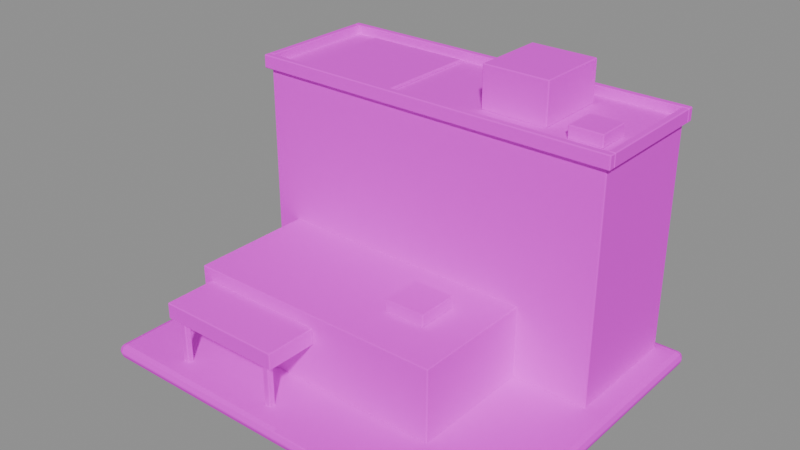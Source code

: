 # Source: hospital.blend  (saved by Blender 5.1.30; exported with 4.5.12 LTS)
import bpy
from mathutils import Matrix  # noqa: F401  (used for matrix-valued properties, if any)

bpy.ops.wm.read_factory_settings(use_empty=True)
scene = bpy.context.scene
scene.name = 'Scene'

# ---- collections
col_hospital = bpy.data.collections.new('hospital'); scene.collection.children.link(col_hospital)

# ---- images (referenced by path relative to the original .blend; pixels are not part of the script)
import os
ASSET_DIR = os.environ.get("B2B_ASSET_DIR", "")  # directory of the original .blend (textures are referenced by path, not embedded)
HERE = os.path.dirname(os.path.abspath(__file__))  # packed textures are extracted next to this script under _unpacked/

def load_image(name, relpath, width, height, colorspace="sRGB"):
    """Load a texture the original file referenced (path relative to the .blend, or extracted next to this script)."""
    p = next((c for c in (os.path.join(HERE, relpath), os.path.join(ASSET_DIR, relpath)) if relpath and os.path.exists(c)), "")
    if p:
        img = bpy.data.images.load(p, check_existing=True)
        img.name = name
    else:  # same state as the original file: an image datablock whose file is absent (Cycles renders it pink)
        img = bpy.data.images.new(name, width, height)
        img.source = "FILE"
        img.filepath = "//" + (relpath or name)
    img.colorspace_settings.name = colorspace
    return img
img_city_atlas = load_image('city-atlas', 'city-atlas.jpg', 1024, 1024, 'sRGB')

# ---- materials (node trees are filled in below, after node groups)
mat_city_atlas = bpy.data.materials.new('City atlas')

# ---- material node trees
mat_city_atlas.use_nodes = True; mat_city_atlas.node_tree.nodes.clear()
_N = mat_city_atlas.node_tree.nodes; _L = mat_city_atlas.node_tree.links
n0 = _N.new('ShaderNodeBsdfPrincipled'); n0.name = 'Principled BSDF'; n0.location = (-200, 100)
n0.inputs[2].default_value = 0.86
n0.inputs[13].default_value = 0.25
n1 = _N.new('ShaderNodeOutputMaterial'); n1.name = 'Material Output'; n1.location = (200, 100)
n2 = _N.new('ShaderNodeTexImage'); n2.name = 'Image Texture'; n2.location = (-320, 280)
n2.image = img_city_atlas
_L.new(n0.outputs[0], n1.inputs[0])
_L.new(n2.outputs[0], n0.inputs[0])
n1.is_active_output = True

# ---- meshes
me_foundation_and_entrance_apron = bpy.data.meshes.new('Foundation and entrance apron')
me_foundation_and_entrance_apron.from_pydata([(-2.5, -2.0, -0.085), (2.5, -2.0, -0.085), (2.5, 2.0, -0.085), (-2.5, 2.0, -0.085), (-2.5, -2.0, 0.085), (2.5, -2.0, 0.085), (2.5, 2.0, 0.085), (-2.5, 2.0, 0.085)], [], [(3, 2, 1, 0), (0, 1, 5, 4), (1, 2, 6, 5), (2, 3, 7, 6), (3, 0, 4, 7), (4, 5, 6, 7)])
_uv = me_foundation_and_entrance_apron.uv_layers.new(name='City atlas')
_uv.uv.foreach_set('vector', [0.153, 0.3567, 0.2162, 0.3567, 0.2162, 0.3406, 0.153, 0.3406, 0.153, 0.3406, 0.2162, 0.3406, 0.2162, 0.3567, 0.153, 0.3567, 0.153, 0.3406, 0.2162, 0.3406, 0.2162, 0.3567, 0.153, 0.3567, 0.153, 0.3406, 0.2162, 0.3406, 0.2162, 0.3567, 0.153, 0.3567, 0.153, 0.3406, 0.2162, 0.3406, 0.2162, 0.3567, 0.153, 0.3567, 0.003052, 0.02759, 0.1278, 0.02759, 0.1278, 0.2273, 0.003052, 0.2273])
me_foundation_and_entrance_apron.materials.append(mat_city_atlas)
me_foundation_and_entrance_apron.update()
me_ward_slab = bpy.data.meshes.new('Ward slab')
me_ward_slab.from_pydata([(-2.2, 0.35, 0.165), (2.2, 0.35, 0.165), (2.2, 1.85, 0.165), (-2.2, 1.85, 0.165), (-2.2, 0.35, 2.95), (2.2, 0.35, 2.95), (2.2, 1.85, 2.95), (-2.2, 1.85, 2.95)], [], [(3, 2, 1, 0), (4, 5, 6, 7), (0, 1, 5, 4), (1, 2, 6, 5), (2, 3, 7, 6), (3, 0, 4, 7)])
_uv = me_ward_slab.uv_layers.new(name='City atlas')
_uv.uv.foreach_set('vector', [0.1031, 0.3567, 0.1469, 0.3567, 0.1469, 0.2961, 0.1031, 0.2961, 0.2111, 0.7722, 0.3219, 0.7722, 0.3219, 0.9939, 0.2111, 0.9939, 0.5031, 0.8586, 0.6102, 0.8586, 0.6102, 0.9939, 0.5031, 0.9939, 0.6163, 0.8586, 0.6527, 0.8586, 0.6527, 0.9939, 0.6163, 0.9939, 0.5031, 0.8586, 0.6102, 0.8586, 0.6102, 0.9939, 0.5031, 0.9939, 0.6163, 0.8586, 0.6527, 0.8586, 0.6527, 0.9939, 0.6163, 0.9939])
me_ward_slab.materials.append(mat_city_atlas)
me_ward_slab.update()
me_slab_parapet = bpy.data.meshes.new('Slab parapet')
me_slab_parapet.from_pydata([(-2.26, 0.29, 2.9), (2.26, 0.29, 2.9), (2.26, 0.37, 2.9), (-2.26, 0.37, 2.9), (-2.26, 0.29, 3.06), (2.26, 0.29, 3.06), (2.26, 0.37, 3.06), (-2.26, 0.37, 3.06), (-2.26, 1.83, 2.9), (2.26, 1.83, 2.9), (2.26, 1.91, 2.9), (-2.26, 1.91, 2.9), (-2.26, 1.83, 3.06), (2.26, 1.83, 3.06), (2.26, 1.91, 3.06), (-2.26, 1.91, 3.06), (-2.26, 0.37, 2.9), (-2.18, 0.37, 2.9), (-2.18, 1.83, 2.9), (-2.26, 1.83, 2.9), (-2.26, 0.37, 3.06), (-2.18, 0.37, 3.06), (-2.18, 1.83, 3.06), (-2.26, 1.83, 3.06), (2.18, 0.37, 2.9), (2.26, 0.37, 2.9), (2.26, 1.83, 2.9), (2.18, 1.83, 2.9), (2.18, 0.37, 3.06), (2.26, 0.37, 3.06), (2.26, 1.83, 3.06), (2.18, 1.83, 3.06)], [], [(3, 2, 1, 0), (4, 5, 6, 7), (0, 1, 5, 4), (1, 2, 6, 5), (2, 3, 7, 6), (3, 0, 4, 7), (11, 10, 9, 8), (12, 13, 14, 15), (8, 9, 13, 12), (9, 10, 14, 13), (10, 11, 15, 14), (11, 8, 12, 15), (19, 18, 17, 16), (20, 21, 22, 23), (16, 17, 21, 20), (17, 18, 22, 21), (18, 19, 23, 22), (19, 16, 20, 23), (27, 26, 25, 24), (28, 29, 30, 31), (24, 25, 29, 28), (25, 26, 30, 29), (26, 27, 31, 30), (27, 24, 28, 31)])
_uv = me_slab_parapet.uv_layers.new(name='City atlas')
_uv.uv.foreach_set('vector', [0.2223, 0.3432, 0.2811, 0.3432, 0.2811, 0.3425, 0.2223, 0.3425, 0.1031, 0.2961, 0.1469, 0.2961, 0.1469, 0.2991, 0.1031, 0.2991, 0.2223, 0.3425, 0.2811, 0.3425, 0.2811, 0.3567, 0.2223, 0.3567, 0.2223, 0.3425, 0.2252, 0.3425, 0.2252, 0.3567, 0.2223, 0.3567, 0.2223, 0.3425, 0.2811, 0.3425, 0.2811, 0.3567, 0.2223, 0.3567, 0.2782, 0.3425, 0.2811, 0.3425, 0.2811, 0.3567, 0.2782, 0.3567, 0.2223, 0.3567, 0.2811, 0.3567, 0.2811, 0.356, 0.2223, 0.356, 0.1031, 0.3537, 0.1469, 0.3537, 0.1469, 0.3567, 0.1031, 0.3567, 0.2223, 0.3425, 0.2811, 0.3425, 0.2811, 0.3567, 0.2223, 0.3567, 0.2782, 0.3425, 0.2811, 0.3425, 0.2811, 0.3567, 0.2782, 0.3567, 0.2223, 0.3425, 0.2811, 0.3425, 0.2811, 0.3567, 0.2223, 0.3567, 0.2223, 0.3425, 0.2252, 0.3425, 0.2252, 0.3567, 0.2223, 0.3567, 0.2223, 0.356, 0.2233, 0.356, 0.2233, 0.3432, 0.2223, 0.3432, 0.1031, 0.2991, 0.1039, 0.2991, 0.1039, 0.3537, 0.1031, 0.3537, 0.2223, 0.3425, 0.2233, 0.3425, 0.2233, 0.3567, 0.2223, 0.3567, 0.2252, 0.3425, 0.2782, 0.3425, 0.2782, 0.3567, 0.2252, 0.3567, 0.2801, 0.3425, 0.2811, 0.3425, 0.2811, 0.3567, 0.2801, 0.3567, 0.2252, 0.3425, 0.2782, 0.3425, 0.2782, 0.3567, 0.2252, 0.3567, 0.2801, 0.356, 0.2811, 0.356, 0.2811, 0.3432, 0.2801, 0.3432, 0.1461, 0.2991, 0.1469, 0.2991, 0.1469, 0.3537, 0.1461, 0.3537, 0.2801, 0.3425, 0.2811, 0.3425, 0.2811, 0.3567, 0.2801, 0.3567, 0.2252, 0.3425, 0.2782, 0.3425, 0.2782, 0.3567, 0.2252, 0.3567, 0.2223, 0.3425, 0.2233, 0.3425, 0.2233, 0.3567, 0.2223, 0.3567, 0.2252, 0.3425, 0.2782, 0.3425, 0.2782, 0.3567, 0.2252, 0.3567])
me_slab_parapet.materials.append(mat_city_atlas)
me_slab_parapet.update()
me_rooftop_helipad = bpy.data.meshes.new('Rooftop helipad')
me_rooftop_helipad.from_pydata([(-1.85, 0.45, 2.95), (-0.55, 0.45, 2.95), (-0.55, 1.75, 2.95), (-1.85, 1.75, 2.95), (-1.85, 0.45, 2.99), (-0.55, 0.45, 2.99), (-0.55, 1.75, 2.99), (-1.85, 1.75, 2.99)], [], [(3, 2, 1, 0), (4, 5, 6, 7), (0, 1, 5, 4), (1, 2, 6, 5), (2, 3, 7, 6), (3, 0, 4, 7)])
_uv = me_rooftop_helipad.uv_layers.new(name='City atlas')
_uv.uv.foreach_set('vector', [0.3466, 0.3567, 0.3676, 0.3567, 0.3676, 0.3254, 0.3466, 0.3254, 0.1339, 0.1057, 0.1962, 0.1057, 0.1962, 0.2273, 0.1339, 0.2273, 0.3466, 0.3254, 0.3676, 0.3254, 0.3676, 0.3567, 0.3466, 0.3567, 0.3466, 0.3254, 0.3676, 0.3254, 0.3676, 0.3567, 0.3466, 0.3567, 0.3466, 0.3254, 0.3676, 0.3254, 0.3676, 0.3567, 0.3466, 0.3567, 0.3466, 0.3254, 0.3676, 0.3254, 0.3676, 0.3567, 0.3466, 0.3567])
me_rooftop_helipad.materials.append(mat_city_atlas)
me_rooftop_helipad.update()
me_lift_core = bpy.data.meshes.new('Lift core')
me_lift_core.from_pydata([(0.5, 0.7, 2.95), (1.3, 0.7, 2.95), (1.3, 1.6, 2.95), (0.5, 1.6, 2.95), (0.5, 0.7, 3.45), (1.3, 0.7, 3.45), (1.3, 1.6, 3.45), (0.5, 1.6, 3.45)], [], [(3, 2, 1, 0), (4, 5, 6, 7), (0, 1, 5, 4), (1, 2, 6, 5), (2, 3, 7, 6), (3, 0, 4, 7)])
_uv = me_lift_core.uv_layers.new(name='City atlas')
_uv.uv.foreach_set('vector', [0.1031, 0.3567, 0.1469, 0.3567, 0.1469, 0.2961, 0.1031, 0.2961, 0.328, 0.8108, 0.4008, 0.8108, 0.4008, 0.9939, 0.328, 0.9939, 0.1031, 0.2961, 0.1469, 0.2961, 0.1469, 0.3567, 0.1031, 0.3567, 0.1031, 0.2961, 0.1469, 0.2961, 0.1469, 0.3567, 0.1031, 0.3567, 0.1031, 0.2961, 0.1469, 0.2961, 0.1469, 0.3567, 0.1031, 0.3567, 0.1031, 0.2961, 0.1469, 0.2961, 0.1469, 0.3567, 0.1031, 0.3567])
me_lift_core.materials.append(mat_city_atlas)
me_lift_core.update()
me_slab_intake = bpy.data.meshes.new('Slab intake')
me_slab_intake.from_pydata([(1.6, 0.6, 2.95), (2.0, 0.6, 2.95), (2.0, 1.0, 2.95), (1.6, 1.0, 2.95), (1.6, 0.6, 3.1), (2.0, 0.6, 3.1), (2.0, 1.0, 3.1), (1.6, 1.0, 3.1)], [], [(3, 2, 1, 0), (4, 5, 6, 7), (0, 1, 5, 4), (1, 2, 6, 5), (2, 3, 7, 6), (3, 0, 4, 7)])
_uv = me_slab_intake.uv_layers.new(name='City atlas')
_uv.uv.foreach_set('vector', [0.3466, 0.3567, 0.3676, 0.3567, 0.3676, 0.3254, 0.3466, 0.3254, 0.0802, 0.3167, 0.09705, 0.3167, 0.09705, 0.3567, 0.0802, 0.3567, 0.3466, 0.3254, 0.3676, 0.3254, 0.3676, 0.3567, 0.3466, 0.3567, 0.3466, 0.3254, 0.3676, 0.3254, 0.3676, 0.3567, 0.3466, 0.3567, 0.3466, 0.3254, 0.3676, 0.3254, 0.3676, 0.3567, 0.3466, 0.3567, 0.3466, 0.3254, 0.3676, 0.3254, 0.3676, 0.3567, 0.3466, 0.3567])
me_slab_intake.materials.append(mat_city_atlas)
me_slab_intake.update()
me_entrance_podium = bpy.data.meshes.new('Entrance podium')
me_entrance_podium.from_pydata([(-1.9, -1.15, 0.165), (1.3, -1.15, 0.165), (1.3, 0.4, 0.165), (-1.9, 0.4, 0.165), (-1.9, -1.15, 1.05), (1.3, -1.15, 1.05), (1.3, 0.4, 1.05), (-1.9, 0.4, 1.05)], [], [(3, 2, 1, 0), (4, 5, 6, 7), (0, 1, 5, 4), (1, 2, 6, 5), (2, 3, 7, 6), (3, 0, 4, 7)])
_uv = me_entrance_podium.uv_layers.new(name='City atlas')
_uv.uv.foreach_set('vector', [0.1031, 0.3567, 0.1469, 0.3567, 0.1469, 0.2961, 0.1031, 0.2961, 0.328, 0.8108, 0.4008, 0.8108, 0.4008, 0.9939, 0.328, 0.9939, 0.6588, 0.9509, 0.7367, 0.9509, 0.7367, 0.9939, 0.6588, 0.9939, 0.003052, 0.4055, 0.0946, 0.4055, 0.0946, 0.4861, 0.003052, 0.4861, 0.1031, 0.2961, 0.1469, 0.2961, 0.1469, 0.3567, 0.1031, 0.3567, 0.003052, 0.4055, 0.0946, 0.4055, 0.0946, 0.4861, 0.003052, 0.4861])
me_entrance_podium.materials.append(mat_city_atlas)
me_entrance_podium.update()
me_podium_intake = bpy.data.meshes.new('Podium intake')
me_podium_intake.from_pydata([(0.3, -0.6, 1.05), (0.8, -0.6, 1.05), (0.8, -0.1, 1.05), (0.3, -0.1, 1.05), (0.3, -0.6, 1.2), (0.8, -0.6, 1.2), (0.8, -0.1, 1.2), (0.3, -0.1, 1.2)], [], [(3, 2, 1, 0), (4, 5, 6, 7), (0, 1, 5, 4), (1, 2, 6, 5), (2, 3, 7, 6), (3, 0, 4, 7)])
_uv = me_podium_intake.uv_layers.new(name='City atlas')
_uv.uv.foreach_set('vector', [0.3466, 0.3567, 0.3676, 0.3567, 0.3676, 0.3254, 0.3466, 0.3254, 0.0802, 0.3167, 0.09705, 0.3167, 0.09705, 0.3567, 0.0802, 0.3567, 0.3466, 0.3254, 0.3676, 0.3254, 0.3676, 0.3567, 0.3466, 0.3567, 0.3466, 0.3254, 0.3676, 0.3254, 0.3676, 0.3567, 0.3466, 0.3567, 0.3466, 0.3254, 0.3676, 0.3254, 0.3676, 0.3567, 0.3466, 0.3567, 0.3466, 0.3254, 0.3676, 0.3254, 0.3676, 0.3567, 0.3466, 0.3567])
me_podium_intake.materials.append(mat_city_atlas)
me_podium_intake.update()
me_emergency_canopy = bpy.data.meshes.new('Emergency canopy')
me_emergency_canopy.from_pydata([(-1.78, -1.78, 0.7), (-0.22, -1.78, 0.7), (-0.22, -1.15, 0.7), (-1.78, -1.15, 0.7), (-1.78, -1.78, 0.9), (-0.22, -1.78, 0.9), (-0.22, -1.15, 0.9), (-1.78, -1.15, 0.9)], [], [(3, 2, 1, 0), (4, 5, 6, 7), (0, 1, 5, 4), (1, 2, 6, 5), (2, 3, 7, 6), (3, 0, 4, 7)])
_uv = me_emergency_canopy.uv_layers.new(name='City atlas')
_uv.uv.foreach_set('vector', [0.2223, 0.3567, 0.2811, 0.3567, 0.2811, 0.3425, 0.2223, 0.3425, 0.153, 0.3406, 0.2162, 0.3406, 0.2162, 0.3567, 0.153, 0.3567, 0.2023, 0.2161, 0.265, 0.2161, 0.265, 0.2273, 0.2023, 0.2273, 0.2223, 0.3425, 0.2811, 0.3425, 0.2811, 0.3567, 0.2223, 0.3567, 0.2223, 0.3425, 0.2811, 0.3425, 0.2811, 0.3567, 0.2223, 0.3567, 0.2223, 0.3425, 0.2811, 0.3425, 0.2811, 0.3567, 0.2223, 0.3567])
me_emergency_canopy.materials.append(mat_city_atlas)
me_emergency_canopy.update()
me_canopy_posts = bpy.data.meshes.new('Canopy posts')
me_canopy_posts.from_pydata([(-1.68, -1.72, 0.165), (-1.6, -1.72, 0.165), (-1.6, -1.64, 0.165), (-1.68, -1.64, 0.165), (-1.68, -1.72, 0.74), (-1.6, -1.72, 0.74), (-1.6, -1.64, 0.74), (-1.68, -1.64, 0.74), (-0.4, -1.72, 0.165), (-0.32, -1.72, 0.165), (-0.32, -1.64, 0.165), (-0.4, -1.64, 0.165), (-0.4, -1.72, 0.74), (-0.32, -1.72, 0.74), (-0.32, -1.64, 0.74), (-0.4, -1.64, 0.74)], [], [(3, 2, 1, 0), (4, 5, 6, 7), (0, 1, 5, 4), (1, 2, 6, 5), (2, 3, 7, 6), (3, 0, 4, 7), (11, 10, 9, 8), (12, 13, 14, 15), (8, 9, 13, 12), (9, 10, 14, 13), (10, 11, 15, 14), (11, 8, 12, 15)])
_uv = me_canopy_posts.uv_layers.new(name='City atlas')
_uv.uv.foreach_set('vector', [0.2872, 0.3567, 0.2886, 0.3567, 0.2886, 0.3108, 0.2872, 0.3108, 0.2872, 0.3108, 0.2886, 0.3108, 0.2886, 0.3567, 0.2872, 0.3567, 0.2872, 0.3108, 0.2886, 0.3108, 0.2886, 0.3567, 0.2872, 0.3567, 0.2872, 0.3108, 0.3102, 0.3108, 0.3102, 0.3567, 0.2872, 0.3567, 0.3088, 0.3108, 0.3102, 0.3108, 0.3102, 0.3567, 0.3088, 0.3567, 0.2872, 0.3108, 0.3102, 0.3108, 0.3102, 0.3567, 0.2872, 0.3567, 0.3088, 0.3567, 0.3102, 0.3567, 0.3102, 0.3108, 0.3088, 0.3108, 0.3088, 0.3108, 0.3102, 0.3108, 0.3102, 0.3567, 0.3088, 0.3567, 0.3088, 0.3108, 0.3102, 0.3108, 0.3102, 0.3567, 0.3088, 0.3567, 0.2872, 0.3108, 0.3102, 0.3108, 0.3102, 0.3567, 0.2872, 0.3567, 0.2872, 0.3108, 0.2886, 0.3108, 0.2886, 0.3567, 0.2872, 0.3567, 0.2872, 0.3108, 0.3102, 0.3108, 0.3102, 0.3567, 0.2872, 0.3567])
me_canopy_posts.materials.append(mat_city_atlas)
me_canopy_posts.update()
me_ambulance_bay_markings = bpy.data.meshes.new('Ambulance bay markings')
me_ambulance_bay_markings.from_pydata([(0.0, -1.98, 0.174), (2.3, -1.98, 0.174), (2.3, -1.2, 0.174), (0.0, -1.2, 0.174)], [], [(0, 1, 2, 3)])
_uv = me_ambulance_bay_markings.uv_layers.new(name='City atlas')
_uv.uv.foreach_set('vector', [0.4415, 0.1887, 0.4969, 0.1887, 0.4969, 0.2273, 0.4415, 0.2273])
me_ambulance_bay_markings.materials.append(mat_city_atlas)
me_ambulance_bay_markings.update()

# ---- objects
ob_foundation_and_entrance_apron = bpy.data.objects.new('Foundation and entrance apron', me_foundation_and_entrance_apron)
ob_ward_slab = bpy.data.objects.new('Ward slab', me_ward_slab)
ob_slab_parapet = bpy.data.objects.new('Slab parapet', me_slab_parapet)
ob_rooftop_helipad = bpy.data.objects.new('Rooftop helipad', me_rooftop_helipad)
ob_lift_core = bpy.data.objects.new('Lift core', me_lift_core)
ob_slab_intake = bpy.data.objects.new('Slab intake', me_slab_intake)
ob_entrance_podium = bpy.data.objects.new('Entrance podium', me_entrance_podium)
ob_podium_intake = bpy.data.objects.new('Podium intake', me_podium_intake)
ob_emergency_canopy = bpy.data.objects.new('Emergency canopy', me_emergency_canopy)
ob_canopy_posts = bpy.data.objects.new('Canopy posts', me_canopy_posts)
ob_ambulance_bay_markings = bpy.data.objects.new('Ambulance bay markings', me_ambulance_bay_markings)

# ---- transforms, parenting, visibility, modifiers, constraints
ob_foundation_and_entrance_apron.location = (0.0, 0.0, 0.085)
_m = ob_foundation_and_entrance_apron.modifiers.new('Edge bevel', 'BEVEL')
_m.width = 0.075
_m.width_pct = 0.075
_m.segments = 2
_m.harden_normals = True
_m = ob_foundation_and_entrance_apron.modifiers.new('Weighted corner normals', 'WEIGHTED_NORMAL')
_m.keep_sharp = True
ob_ward_slab.location = (0.0, 0.0, 0.0)
_m = ob_ward_slab.modifiers.new('Small construction edge bevels', 'BEVEL')
_m.width = 0.01
_m.width_pct = 0.01
_m.harden_normals = True
_m = ob_ward_slab.modifiers.new('Face-weighted corner normals', 'WEIGHTED_NORMAL')
_m.keep_sharp = True
ob_slab_parapet.location = (0.0, 0.0, 0.0)
_m = ob_slab_parapet.modifiers.new('Small construction edge bevels', 'BEVEL')
_m.width = 0.01
_m.width_pct = 0.01
_m.harden_normals = True
_m = ob_slab_parapet.modifiers.new('Face-weighted corner normals', 'WEIGHTED_NORMAL')
_m.keep_sharp = True
ob_rooftop_helipad.location = (0.0, 0.0, 0.0)
_m = ob_rooftop_helipad.modifiers.new('Small construction edge bevels', 'BEVEL')
_m.width = 0.01
_m.width_pct = 0.01
_m.harden_normals = True
_m = ob_rooftop_helipad.modifiers.new('Face-weighted corner normals', 'WEIGHTED_NORMAL')
_m.keep_sharp = True
ob_lift_core.location = (0.0, 0.0, 0.0)
_m = ob_lift_core.modifiers.new('Small construction edge bevels', 'BEVEL')
_m.width = 0.01
_m.width_pct = 0.01
_m.harden_normals = True
_m = ob_lift_core.modifiers.new('Face-weighted corner normals', 'WEIGHTED_NORMAL')
_m.keep_sharp = True
ob_slab_intake.location = (0.0, 0.0, 0.0)
_m = ob_slab_intake.modifiers.new('Small construction edge bevels', 'BEVEL')
_m.width = 0.01
_m.width_pct = 0.01
_m.harden_normals = True
_m = ob_slab_intake.modifiers.new('Face-weighted corner normals', 'WEIGHTED_NORMAL')
_m.keep_sharp = True
ob_entrance_podium.location = (0.0, 0.0, 0.0)
_m = ob_entrance_podium.modifiers.new('Small construction edge bevels', 'BEVEL')
_m.width = 0.01
_m.width_pct = 0.01
_m.harden_normals = True
_m = ob_entrance_podium.modifiers.new('Face-weighted corner normals', 'WEIGHTED_NORMAL')
_m.keep_sharp = True
ob_podium_intake.location = (0.0, 0.0, 0.0)
_m = ob_podium_intake.modifiers.new('Small construction edge bevels', 'BEVEL')
_m.width = 0.01
_m.width_pct = 0.01
_m.harden_normals = True
_m = ob_podium_intake.modifiers.new('Face-weighted corner normals', 'WEIGHTED_NORMAL')
_m.keep_sharp = True
ob_emergency_canopy.location = (0.0, 0.0, 0.0)
_m = ob_emergency_canopy.modifiers.new('Small construction edge bevels', 'BEVEL')
_m.width = 0.01
_m.width_pct = 0.01
_m.harden_normals = True
_m = ob_emergency_canopy.modifiers.new('Face-weighted corner normals', 'WEIGHTED_NORMAL')
_m.keep_sharp = True
ob_canopy_posts.location = (0.0, 0.0, 0.0)
_m = ob_canopy_posts.modifiers.new('Small construction edge bevels', 'BEVEL')
_m.width = 0.01
_m.width_pct = 0.01
_m.harden_normals = True
_m = ob_canopy_posts.modifiers.new('Face-weighted corner normals', 'WEIGHTED_NORMAL')
_m.keep_sharp = True
ob_ambulance_bay_markings.location = (0.0, 0.0, 0.0)

# ---- collection membership
col_hospital.objects.link(ob_foundation_and_entrance_apron)
col_hospital.objects.link(ob_ward_slab)
col_hospital.objects.link(ob_slab_parapet)
col_hospital.objects.link(ob_rooftop_helipad)
col_hospital.objects.link(ob_lift_core)
col_hospital.objects.link(ob_slab_intake)
col_hospital.objects.link(ob_entrance_podium)
col_hospital.objects.link(ob_podium_intake)
col_hospital.objects.link(ob_emergency_canopy)
col_hospital.objects.link(ob_canopy_posts)
col_hospital.objects.link(ob_ambulance_bay_markings)

# ---- scene / render settings (as saved in the file)
scene.frame_start = 1; scene.frame_end = 250; scene.frame_set(1)
scene.render.engine = 'BLENDER_EEVEE_NEXT'
scene.render.bake_bias = 0.0
scene.render.bake_samples = 0
scene.cycles.sampling_pattern = 'TABULATED_SOBOL'
scene.eevee.use_volume_custom_range = False
bpy.context.view_layer.update()

# ---- added for rendering (the .blend has no active camera and no usable light): camera, sun + grey world if the file has none
cam_auto = bpy.data.cameras.new('AutoCamera')
cam_auto.lens = 50.0
cam_auto.sensor_width = 36.0
cam_auto.clip_end = 1000.0
ob_auto_camera = bpy.data.objects.new('AutoCamera', cam_auto)
scene.collection.objects.link(ob_auto_camera)
ob_auto_camera.location = (6.72954, -8.07545, 7.10863)
ob_auto_camera.rotation_euler = (1.09748, -7.21219e-08, 0.694738)
scene.camera = ob_auto_camera
light_auto_sun = bpy.data.lights.new('AutoSun', 'SUN')
light_auto_sun.energy = 3.0
light_auto_sun.angle = 0.0523599
ob_auto_sun = bpy.data.objects.new('AutoSun', light_auto_sun)
scene.collection.objects.link(ob_auto_sun)
ob_auto_sun.rotation_euler = (0.872665, 0.174533, 0.523599)
if scene.world is None:
    world_auto = bpy.data.worlds.new('AutoWorld')
    world_auto.color = (0.3, 0.3, 0.3)
    scene.world = world_auto
bpy.context.view_layer.update()
